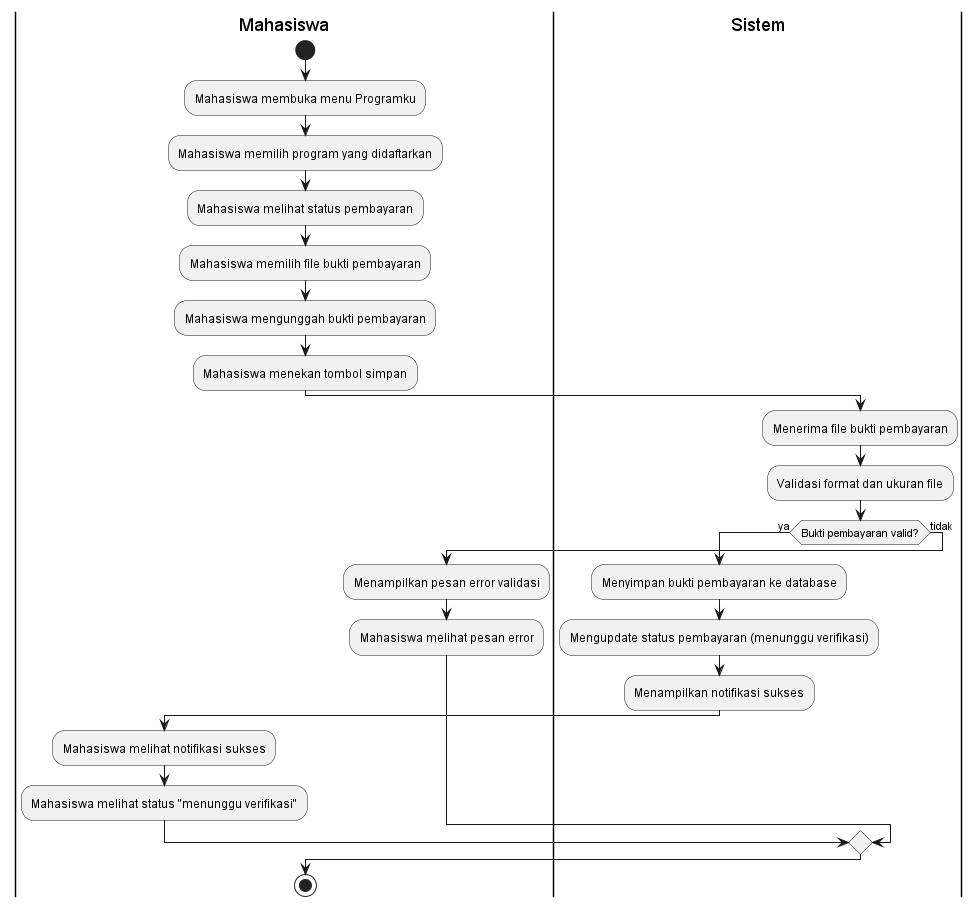

The diagram above was rendered by PlantUML. Its source (embedded in the PNG):
@startuml
|Mahasiswa|
start
:Mahasiswa membuka menu Programku;
:Mahasiswa memilih program yang didaftarkan;
:Mahasiswa melihat status pembayaran;
:Mahasiswa memilih file bukti pembayaran;
:Mahasiswa mengunggah bukti pembayaran;
:Mahasiswa menekan tombol simpan;

|Sistem|
:Menerima file bukti pembayaran;
:Validasi format dan ukuran file;
if (Bukti pembayaran valid?) then (ya)
  :Menyimpan bukti pembayaran ke database;
  :Mengupdate status pembayaran (menunggu verifikasi);
  :Menampilkan notifikasi sukses;
  |Mahasiswa|
  :Mahasiswa melihat notifikasi sukses;
  :Mahasiswa melihat status "menunggu verifikasi";
else (tidak)
  :Menampilkan pesan error validasi;
  |Mahasiswa|
  :Mahasiswa melihat pesan error;
endif
stop
@enduml